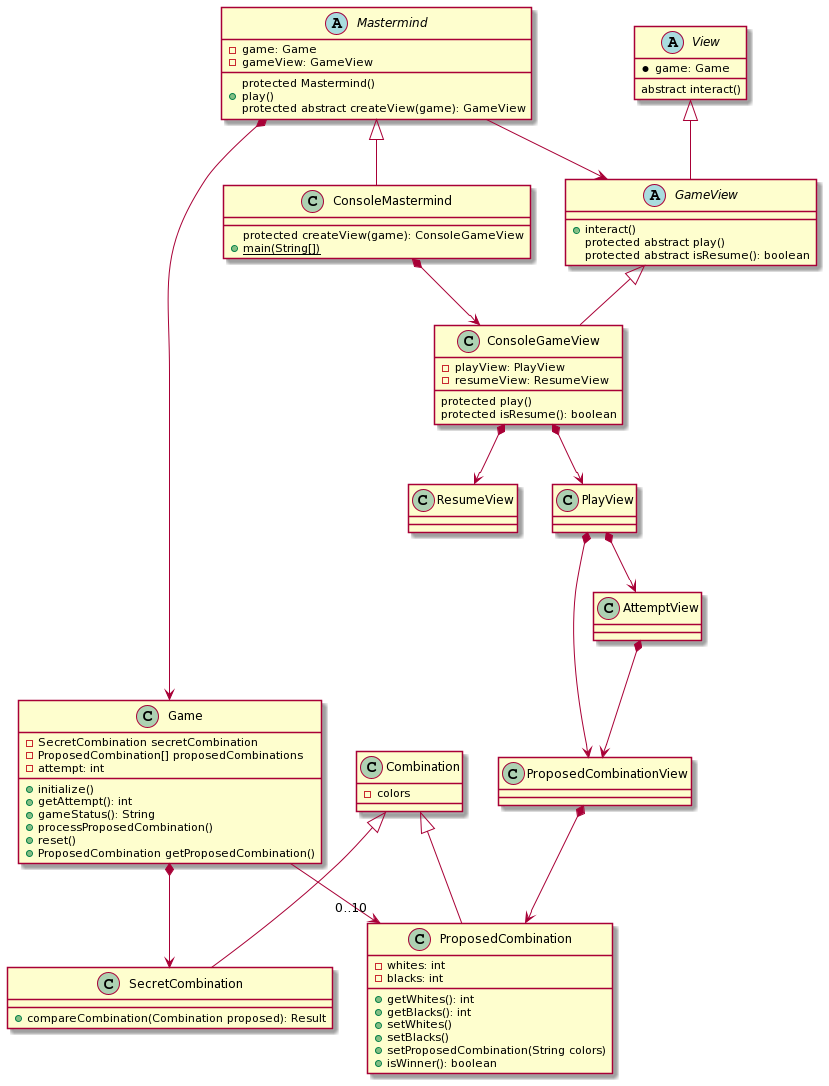

The diagram above was rendered by PlantUML. Its source (embedded in the PNG):
@startuml
abstract class GameView{
+ interact()
protected abstract play()
protected abstract isResume(): boolean
}

class Game{
- SecretCombination secretCombination
- ProposedCombination[] proposedCombinations
- attempt: int
+ initialize()
+ getAttempt(): int
+ gameStatus(): String
+ processProposedCombination()
+ reset()
+ ProposedCombination getProposedCombination()
}

abstract class Mastermind{
- game: Game
- gameView: GameView
protected Mastermind()
+ play()
protected abstract createView(game): GameView
}

Mastermind *-down-> Game
Mastermind -down->GameView

class ConsoleMastermind{
protected createView(game): ConsoleGameView
+ {static} main(String[])
}

ConsoleMastermind -up-^ Mastermind

class Combination{
- colors
}

class SecretCombination{
+ compareCombination(Combination proposed): Result
}

class ProposedCombination{
- whites: int
- blacks: int
+ getWhites(): int
+ getBlacks(): int
+ setWhites()
+ setBlacks()
+ setProposedCombination(String colors)
+ isWinner(): boolean
}

SecretCombination -up-^ Combination
ProposedCombination -up-^ Combination

Game --> "0..10" ProposedCombination
Game *-down-> SecretCombination

abstract class View{
* game: Game
abstract interact()
}

GameView -up-^ View

class ConsoleGameView{
- playView: PlayView
- resumeView: ResumeView
protected play()
protected isResume(): boolean
}

ConsoleGameView -up-^ GameView
ConsoleMastermind *-down-> ConsoleGameView

class PlayView{

}

class AttemptView{

}

class ProposedCombinationView{

}

class ResumeView{
}

ConsoleGameView *-down-> PlayView
ConsoleGameView *-down-> ResumeView

PlayView *-down-> AttemptView
PlayView *-down-> ProposedCombinationView
AttemptView *-down-> ProposedCombinationView
ProposedCombinationView *-->ProposedCombination
@enduml